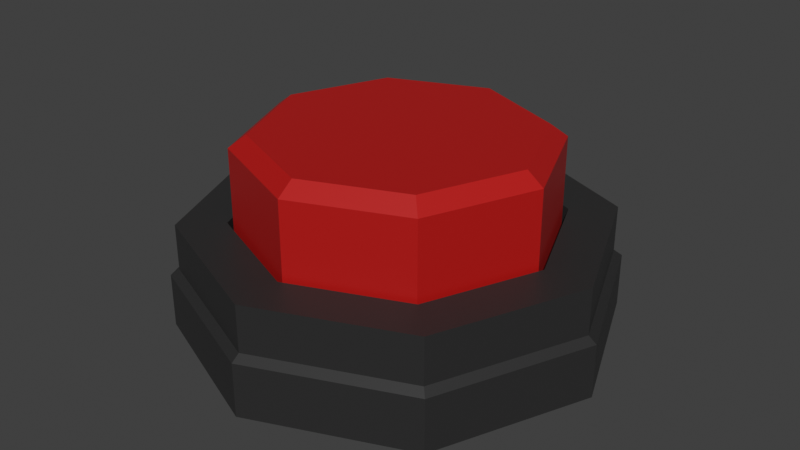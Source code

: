# Source: red.blend  (saved by Blender 5.0.119; exported with 4.5.12 LTS)
import bpy
from mathutils import Matrix  # noqa: F401  (used for matrix-valued properties, if any)

bpy.ops.wm.read_factory_settings(use_empty=True)
scene = bpy.context.scene
scene.name = 'Scene'

# ---- collections
col_collection = bpy.data.collections.new('Collection'); scene.collection.children.link(col_collection)

# ---- materials (node trees are filled in below, after node groups)
mat_f44336 = bpy.data.materials.new('F44336')
mat_f44336.use_transparency_overlap = False
mat_f44336.show_transparent_back = False
mat_f44336.diffuse_color = (0.91, 0.05, 0.03, 1.0)
mat_f44336.roughness = 0.69
mat_f44336.metallic = 1.0
mat_455a64 = bpy.data.materials.new('455A64')
mat_455a64.use_transparency_overlap = False
mat_455a64.show_transparent_back = False
mat_455a64.diffuse_color = (0.06, 0.1, 0.13, 1.0)
mat_455a64.roughness = 0.69
mat_455a64.metallic = 1.0
mat_material_001 = bpy.data.materials.new('Material.001')
mat_material_002 = bpy.data.materials.new('Material.002')

# ---- material node trees
mat_f44336.use_nodes = True; mat_f44336.node_tree.nodes.clear()
_N = mat_f44336.node_tree.nodes; _L = mat_f44336.node_tree.links
n0 = _N.new('ShaderNodeBsdfPrincipled'); n0.name = 'Principled BSDF'; n0.location = (0, 300)
n0.inputs[0].default_value = (0.0, 0.91, 0.0006554, 1.0)
n0.inputs[1].default_value = 1.0
n0.inputs[2].default_value = 0.69
n0.inputs[3].default_value = 1.0
n0.inputs[4].default_value = 0.0
n0.inputs[27].default_value = (0.0, 0.0, 0.0, 1.0)
n0.inputs[28].default_value = 1.0
n1 = _N.new('ShaderNodeOutputMaterial'); n1.name = 'Material Output'; n1.location = (280, 300)
_L.new(n0.outputs[0], n1.inputs[0])
n1.is_active_output = True
mat_455a64.use_nodes = True; mat_455a64.node_tree.nodes.clear()
_N = mat_455a64.node_tree.nodes; _L = mat_455a64.node_tree.links
n0 = _N.new('ShaderNodeBsdfPrincipled'); n0.name = 'Principled BSDF'; n0.location = (0, 300)
n0.inputs[0].default_value = (0.06, 0.1, 0.13, 1.0)
n0.inputs[1].default_value = 1.0
n0.inputs[2].default_value = 0.69
n0.inputs[3].default_value = 1.0
n0.inputs[4].default_value = 0.0
n0.inputs[27].default_value = (0.0, 0.0, 0.0, 1.0)
n0.inputs[28].default_value = 1.0
n1 = _N.new('ShaderNodeOutputMaterial'); n1.name = 'Material Output'; n1.location = (280, 300)
_L.new(n0.outputs[0], n1.inputs[0])
n1.is_active_output = True
mat_material_001.use_nodes = True; mat_material_001.node_tree.nodes.clear()
_N = mat_material_001.node_tree.nodes; _L = mat_material_001.node_tree.links
n0 = _N.new('ShaderNodeBsdfPrincipled'); n0.name = 'Principled BSDF'; n0.location = (-200, 100)
n0.inputs[0].default_value = (0.453, 0.004802, 0.003269, 1.0)
n1 = _N.new('ShaderNodeOutputMaterial'); n1.name = 'Material Output'; n1.location = (200, 100)
_L.new(n0.outputs[0], n1.inputs[0])
n1.is_active_output = True
mat_material_002.use_nodes = True; mat_material_002.node_tree.nodes.clear()
_N = mat_material_002.node_tree.nodes; _L = mat_material_002.node_tree.links
n0 = _N.new('ShaderNodeBsdfPrincipled'); n0.name = 'Principled BSDF'; n0.location = (-200, 100)
n0.inputs[0].default_value = (0.02218, 0.0219, 0.02211, 1.0)
n1 = _N.new('ShaderNodeOutputMaterial'); n1.name = 'Material Output'; n1.location = (200, 100)
_L.new(n0.outputs[0], n1.inputs[0])
n1.is_active_output = True

# ---- world
world_world = bpy.data.worlds.new('World'); scene.world = world_world
world_world.use_nodes = True; world_world.node_tree.nodes.clear()
_N = world_world.node_tree.nodes; _L = world_world.node_tree.links
n0 = _N.new('ShaderNodeOutputWorld'); n0.name = 'World Output'; n0.location = (200, 100)
n1 = _N.new('ShaderNodeBackground'); n1.name = 'Background'; n1.location = (-200, 100)
n1.inputs[0].default_value = (0.05088, 0.05088, 0.05088, 1.0)
_L.new(n1.outputs[0], n0.inputs[0])
n0.is_active_output = True
world_world.color = (0.05088, 0.05088, 0.05088)
world_world.sun_shadow_jitter_overblur = 0.0

# ---- meshes
me_button_circle = bpy.data.meshes.new('Button_Circle')
me_button_circle.from_pydata([(0.0, 1.382, -4.79), (-3.387, 1.382, -3.387), (-4.79, 1.382, 0.0), (-3.387, 1.382, 3.387), (0.0, 1.382, 4.79), (3.387, 1.382, 3.387), (4.79, 1.382, 0.0), (3.387, 1.382, -3.387), (3.526, 1.242, -3.526), (4.986, 1.242, 0.0), (3.526, 1.242, 3.526), (0.0, 1.242, 4.986), (-3.526, 1.242, 3.526), (-4.986, 1.242, 0.0), (-3.526, 1.242, -3.526), (0.0, 1.242, -4.986), (-3.387, 2.452, -3.387), (0.0, 2.452, -4.79), (-4.79, 2.452, 0.0), (-3.387, 2.452, 3.387), (0.0, 2.452, 4.79), (3.387, 2.452, 3.387), (4.79, 2.452, 0.0), (3.387, 2.452, -3.387), (-2.608, 2.452, -2.608), (0.0, 2.452, -3.688), (-3.688, 2.452, 0.0), (-2.608, 2.452, 2.608), (0.0, 2.452, 3.688), (2.608, 2.452, 2.608), (3.688, 2.452, 0.0), (2.608, 2.452, -2.608), (-2.608, 1.305, -2.608), (0.0, 1.305, -3.688), (-3.688, 1.305, 0.0), (-2.608, 1.305, 2.608), (0.0, 1.305, 3.688), (2.608, 1.305, 2.608), (3.688, 1.305, 0.0), (2.608, 1.305, -2.608), (-2.517, 1.305, -2.517), (0.0, 1.305, -3.559), (-3.559, 1.305, 0.0), (-2.517, 1.305, 2.517), (0.0, 1.305, 3.559), (2.517, 1.305, 2.517), (3.559, 1.305, 0.0), (2.517, 1.305, -2.517), (-2.517, 1.305, -2.517), (0.0, 1.305, -3.559), (-3.559, 1.305, 0.0), (-2.517, 1.305, 2.517), (0.0, 1.305, 3.559), (2.517, 1.305, 2.517), (3.559, 1.305, 0.0), (2.517, 1.305, -2.517), (-2.517, 4.169, -2.517), (0.0, 4.169, -3.559), (-3.559, 4.169, 0.0), (-2.517, 4.169, 2.517), (0.0, 4.169, 3.559), (2.517, 4.169, 2.517), (3.559, 4.169, 0.0), (2.517, 4.169, -2.517), (-2.242, 4.461, -2.242), (0.0, 4.461, -3.171), (-3.171, 4.461, 0.0), (-2.242, 4.461, 2.242), (0.0, 4.461, 3.171), (2.242, 4.461, 2.242), (3.171, 4.461, 0.0), (2.242, 4.461, -2.242), (-1.166, 4.461, -1.166), (0.0, 4.461, -1.649), (-1.649, 4.461, 0.0), (-1.166, 4.461, 1.166), (0.0, 4.461, 1.649), (1.166, 4.461, 1.166), (1.649, 4.461, 0.0), (1.166, 4.461, -1.166), (0.0, 4.461, 0.0), (3.526, -0.002968, -3.526), (4.986, -0.002968, 0.0), (3.526, -0.002968, 3.526), (0.0, -0.002968, 4.986), (-3.526, -0.002968, 3.526), (-4.986, -0.002968, 0.0), (-3.526, -0.002968, -3.526), (0.0, -0.002968, -4.986), (0.0, -0.002968, 0.0)], [], [(50, 51, 59, 58), (52, 53, 61, 60), (54, 55, 63, 62), (48, 50, 58, 56), (51, 52, 60, 59), (53, 54, 62, 61), (55, 49, 57, 63), (49, 48, 56, 57), (63, 57, 65, 71), (57, 56, 64, 65), (58, 59, 67, 66), (60, 61, 69, 68), (62, 63, 71, 70), (56, 58, 66, 64), (59, 60, 68, 67), (61, 62, 70, 69), (64, 66, 74, 72), (67, 68, 76, 75), (69, 70, 78, 77), (71, 65, 73, 79), (65, 64, 72, 73), (66, 67, 75, 74), (68, 69, 77, 76), (70, 71, 79, 78), (78, 79, 80), (72, 74, 80), (75, 76, 80), (77, 78, 80), (79, 73, 80), (73, 72, 80), (74, 75, 80), (76, 77, 80), (2, 1, 14, 13), (4, 3, 12, 11), (6, 5, 10, 9), (0, 7, 8, 15), (1, 0, 15, 14), (3, 2, 13, 12), (5, 4, 11, 10), (7, 6, 9, 8), (17, 16, 24, 25), (23, 17, 25, 31), (21, 22, 30, 29), (19, 20, 28, 27), (16, 18, 26, 24), (22, 23, 31, 30), (20, 21, 29, 28), (18, 19, 27, 26), (7, 0, 17, 23), (0, 1, 16, 17), (27, 28, 36, 35), (29, 30, 38, 37), (1, 2, 18, 16), (31, 25, 33, 39), (2, 3, 19, 18), (25, 24, 32, 33), (3, 4, 20, 19), (26, 27, 35, 34), (4, 5, 21, 20), (28, 29, 37, 36), (5, 6, 22, 21), (30, 31, 39, 38), (6, 7, 23, 22), (24, 26, 34, 32), (36, 37, 45, 44), (37, 38, 46, 45), (39, 33, 41, 47), (33, 32, 40, 41), (38, 39, 47, 46), (32, 34, 42, 40), (34, 35, 43, 42), (35, 36, 44, 43), (10, 11, 84, 83), (8, 9, 82, 81), (13, 14, 87, 86), (11, 12, 85, 84), (9, 10, 83, 82), (15, 8, 81, 88), (14, 15, 88, 87), (12, 13, 86, 85), (86, 87, 89), (84, 85, 89), (82, 83, 89), (88, 81, 89), (87, 88, 89), (85, 86, 89), (83, 84, 89), (81, 82, 89)])
me_button_circle.polygons.foreach_set('use_smooth', [True] * 88)
me_button_circle.polygons.foreach_set('material_index', [2, 2, 2, 2, 2, 2, 2, 2, 2, 2, 2, 2, 2, 2, 2, 2, 2, 2, 2, 2, 2, 2, 2, 2, 2, 2, 2, 2, 2, 2, 2, 2, 3, 3, 3, 3, 3, 3, 3, 3, 3, 3, 3, 3, 3, 3, 3, 3, 3, 3, 3, 3, 3, 3, 3, 3, 3, 3, 3, 3, 3, 3, 3, 3, 3, 3, 3, 3, 3, 3, 3, 3, 3, 3, 3, 3, 3, 3, 3, 3, 1, 1, 1, 1, 1, 1, 1, 1])
_k = set([(0, 1), (0, 7), (0, 15), (0, 17), (1, 2), (1, 14), (1, 16), (2, 3), (2, 13), (2, 18), (3, 4), (3, 12), (3, 19), (4, 5), (4, 11), (4, 20), (5, 6), (5, 10), (5, 21), (6, 7), (6, 9), (6, 22), (7, 8), (7, 23), (8, 9), (8, 15), (8, 81), (9, 10), (9, 82), (10, 11), (10, 83), (11, 12), (11, 84), (12, 13), (12, 85), (13, 14), (13, 86), (14, 15), (14, 87), (15, 88), (16, 17), (16, 18), (17, 23), (18, 19), (19, 20), (20, 21), (21, 22), (22, 23), (24, 25), (24, 26), (24, 32), (25, 31), (25, 33), (26, 27), (26, 34), (27, 28), (27, 35), (28, 29), (28, 36), (29, 30), (29, 37), (30, 31), (30, 38), (31, 39), (32, 33), (32, 34), (33, 39), (34, 35), (35, 36), (36, 37), (37, 38), (38, 39), (48, 56), (49, 57), (50, 58), (51, 59), (52, 60), (53, 61), (54, 62), (55, 63), (56, 57), (56, 58), (56, 64), (57, 63), (57, 65), (58, 59), (58, 66), (59, 60), (59, 67), (60, 61), (60, 68), (61, 62), (61, 69), (62, 63), (62, 70), (63, 71), (64, 65), (64, 66), (65, 71), (66, 67), (67, 68), (68, 69), (69, 70), (70, 71), (81, 82), (81, 88), (82, 83), (83, 84), (84, 85), (85, 86), (86, 87), (87, 88)])
me_button_circle.attributes.new('sharp_edge', 'BOOLEAN', 'EDGE').data.foreach_set('value', [ (min(e.vertices), max(e.vertices)) in _k for e in me_button_circle.edges])
me_button_circle.materials.append(mat_f44336)
me_button_circle.materials.append(mat_455a64)
me_button_circle.materials.append(mat_material_001)
me_button_circle.materials.append(mat_material_002)
me_button_circle.update()
me_button_circle.normals_split_custom_set([tuple(v) for v in zip(*[iter([-0.9239, 0.0, 0.3827, -0.9239, 0.0, 0.3827, -0.9239, 0.0, 0.3827, -0.9239, 0.0, 0.3827, 0.3827, 0.0, 0.9239, 0.3827, 0.0, 0.9239, 0.3827, 0.0, 0.9239, 0.3827, 0.0, 0.9239, 0.9239, 0.0, -0.3827, 0.9239, 0.0, -0.3827, 0.9239, 0.0, -0.3827, 0.9239, 0.0, -0.3827, -0.9239, 0.0, -0.3827, -0.9239, 0.0, -0.3827, -0.9239, 0.0, -0.3827, -0.9239, 0.0, -0.3827, -0.3827, 0.0, 0.9239, -0.3827, 0.0, 0.9239, -0.3827, 0.0, 0.9239, -0.3827, 0.0, 0.9239, 0.9239, 0.0, 0.3827, 0.9239, 0.0, 0.3827, 0.9239, 0.0, 0.3827, 0.9239, 0.0, 0.3827, 0.3827, 0.0, -0.9239, 0.3827, 0.0, -0.9239, 0.3827, 0.0, -0.9239, 0.3827, 0.0, -0.9239, -0.3827, 0.0, -0.9239, -0.3827, 0.0, -0.9239, -0.3827, 0.0, -0.9239, -0.3827, 0.0, -0.9239, 0.2413, 0.7761, -0.5826, 0.2413, 0.7761, -0.5826, 0.2413, 0.7761, -0.5826, 0.2413, 0.7761, -0.5826, -0.2413, 0.7761, -0.5826, -0.2413, 0.7761, -0.5826, -0.2413, 0.7761, -0.5826, -0.2413, 0.7761, -0.5826, -0.5826, 0.7761, 0.2413, -0.5826, 0.7761, 0.2413, -0.5826, 0.7761, 0.2413, -0.5826, 0.7761, 0.2413, 0.2413, 0.7761, 0.5826, 0.2413, 0.7761, 0.5826, 0.2413, 0.7761, 0.5826, 0.2413, 0.7761, 0.5826, 0.5826, 0.7761, -0.2413, 0.5826, 0.7761, -0.2413, 0.5826, 0.7761, -0.2413, 0.5826, 0.7761, -0.2413, -0.5826, 0.7761, -0.2413, -0.5826, 0.7761, -0.2413, -0.5826, 0.7761, -0.2413, -0.5826, 0.7761, -0.2413, -0.2413, 0.7761, 0.5826, -0.2413, 0.7761, 0.5826, -0.2413, 0.7761, 0.5826, -0.2413, 0.7761, 0.5826, 0.5826, 0.7761, 0.2413, 0.5826, 0.7761, 0.2413, 0.5826, 0.7761, 0.2413, 0.5826, 0.7761, 0.2413, 0.0, 1.0, -9.193e-08, 0.0, 1.0, 0.0, 0.0, 1.0, 0.0, 0.0, 1.0, 3.554e-08, 0.0, 1.0, 9.193e-08, 0.0, 1.0, 1.839e-07, 0.0, 1.0, 1.149e-07, 0.0, 1.0, -3.554e-08, 0.0, 1.0, 1.839e-07, 0.0, 1.0, 9.193e-08, 0.0, 1.0, 5.746e-08, 0.0, 1.0, 2.192e-08, 0.0, 1.0, -9.193e-08, 0.0, 1.0, -1.839e-07, 0.0, 1.0, -1.149e-07, 0.0, 1.0, 3.554e-08, 0.0, 1.0, -1.839e-07, 0.0, 1.0, -9.193e-08, 0.0, 1.0, 3.554e-08, 0.0, 1.0, -1.149e-07, 0.0, 1.0, 0.0, 0.0, 1.0, 9.193e-08, 0.0, 1.0, -3.554e-08, 0.0, 1.0, 0.0, 0.0, 1.0, 1.839e-07, 0.0, 1.0, 1.839e-07, 0.0, 1.0, 2.192e-08, 0.0, 1.0, 1.149e-07, 0.0, 1.0, 9.193e-08, 0.0, 1.0, -9.193e-08, 0.0, 1.0, 3.554e-08, 0.0, 1.0, 5.746e-08, 0.0, 1.0, 5.746e-08, 0.0, 1.0, 3.554e-08, 0.0, 1.0, 0.0, 0.0, 1.0, 3.554e-08, 0.0, 1.0, 0.0, 0.0, 1.0, 0.0, 0.0, 1.0, -3.554e-08, 0.0, 1.0, 1.149e-07, 0.0, 1.0, 0.0, 0.0, 1.0, 2.192e-08, 0.0, 1.0, 5.746e-08, 0.0, 1.0, 0.0, 0.0, 1.0, 3.554e-08, 0.0, 1.0, -1.149e-07, 0.0, 1.0, 0.0, 0.0, 1.0, -1.149e-07, 0.0, 1.0, 3.554e-08, 0.0, 1.0, 0.0, 0.0, 1.0, 0.0, 0.0, 1.0, -3.554e-08, 0.0, 1.0, 0.0, 0.0, 1.0, 1.149e-07, 0.0, 1.0, 2.192e-08, 0.0, 1.0, 0.0, -0.5665, 0.79, -0.2346, -0.5665, 0.79, -0.2346, -0.5665, 0.79, -0.2346, -0.5665, 0.79, -0.2346, -0.2346, 0.79, 0.5665, -0.2346, 0.79, 0.5665, -0.2346, 0.79, 0.5665, -0.2346, 0.79, 0.5665, 0.5665, 0.79, 0.2346, 0.5665, 0.79, 0.2346, 0.5665, 0.79, 0.2346, 0.5665, 0.79, 0.2346, 0.2346, 0.79, -0.5665, 0.2346, 0.79, -0.5665, 0.2346, 0.79, -0.5665, 0.2346, 0.79, -0.5665, -0.2346, 0.79, -0.5665, -0.2346, 0.79, -0.5665, -0.2346, 0.79, -0.5665, -0.2346, 0.79, -0.5665, -0.5665, 0.79, 0.2346, -0.5665, 0.79, 0.2346, -0.5665, 0.79, 0.2346, -0.5665, 0.79, 0.2346, 0.2346, 0.79, 0.5665, 0.2346, 0.79, 0.5665, 0.2346, 0.79, 0.5665, 0.2346, 0.79, 0.5665, 0.5665, 0.79, -0.2346, 0.5665, 0.79, -0.2346, 0.5665, 0.79, -0.2346, 0.5665, 0.79, -0.2346, 0.0, 1.0, -1.442e-07, 0.0, 1.0, -3.606e-08, 0.0, 1.0, -3.606e-08, 0.0, 1.0, -1.442e-07, 0.0, 1.0, -7.212e-08, 0.0, 1.0, -1.442e-07, 0.0, 1.0, -1.442e-07, 0.0, 1.0, -7.212e-08, 0.0, 1.0, 3.606e-08, 0.0, 1.0, -3.606e-08, 0.0, 1.0, -3.606e-08, 0.0, 1.0, 3.606e-08, 0.0, 1.0, 3.606e-08, 0.0, 1.0, 1.442e-07, 0.0, 1.0, 1.442e-07, 0.0, 1.0, 3.606e-08, 0.0, 1.0, -3.606e-08, 0.0, 1.0, 0.0, 0.0, 1.0, 0.0, 0.0, 1.0, -3.606e-08, 0.0, 1.0, -3.606e-08, 0.0, 1.0, -7.212e-08, 0.0, 1.0, -7.212e-08, 0.0, 1.0, -3.606e-08, 0.0, 1.0, 1.442e-07, 0.0, 1.0, 3.606e-08, 0.0, 1.0, 3.606e-08, 0.0, 1.0, 1.442e-07, 0.0, 1.0, 0.0, 0.0, 1.0, 3.606e-08, 0.0, 1.0, 3.606e-08, 0.0, 1.0, 0.0, 0.3827, 0.0, -0.9239, 0.3827, 0.0, -0.9239, 0.3827, 0.0, -0.9239, 0.3827, 0.0, -0.9239, -0.3827, 0.0, -0.9239, -0.3827, 0.0, -0.9239, -0.3827, 0.0, -0.9239, -0.3827, 0.0, -0.9239, 0.3827, 0.0, -0.9239, 0.3827, 0.0, -0.9239, 0.3827, 0.0, -0.9239, 0.3827, 0.0, -0.9239, -0.9239, 0.0, -0.3827, -0.9239, 0.0, -0.3827, -0.9239, 0.0, -0.3827, -0.9239, 0.0, -0.3827, -0.9239, 0.0, -0.3827, -0.9239, 0.0, -0.3827, -0.9239, 0.0, -0.3827, -0.9239, 0.0, -0.3827, -0.3827, 0.0, 0.9239, -0.3827, 0.0, 0.9239, -0.3827, 0.0, 0.9239, -0.3827, 0.0, 0.9239, -0.9239, 0.0, 0.3827, -0.9239, 0.0, 0.3827, -0.9239, 0.0, 0.3827, -0.9239, 0.0, 0.3827, 0.3827, 0.0, 0.9239, 0.3827, 0.0, 0.9239, 0.3827, 0.0, 0.9239, 0.3827, 0.0, 0.9239, -0.3827, 0.0, 0.9239, -0.3827, 0.0, 0.9239, -0.3827, 0.0, 0.9239, -0.3827, 0.0, 0.9239, 0.9239, 0.0, -0.3827, 0.9239, 0.0, -0.3827, 0.9239, 0.0, -0.3827, 0.9239, 0.0, -0.3827, 0.3827, 0.0, 0.9239, 0.3827, 0.0, 0.9239, 0.3827, 0.0, 0.9239, 0.3827, 0.0, 0.9239, -0.3827, 0.0, -0.9239, -0.3827, 0.0, -0.9239, -0.3827, 0.0, -0.9239, -0.3827, 0.0, -0.9239, 0.9239, 0.0, 0.3827, 0.9239, 0.0, 0.3827, 0.9239, 0.0, 0.3827, 0.9239, 0.0, 0.3827, -0.9239, 0.0, 0.3827, -0.9239, 0.0, 0.3827, -0.9239, 0.0, 0.3827, -0.9239, 0.0, 0.3827, 0.9239, 0.0, -0.3827, 0.9239, 0.0, -0.3827, 0.9239, 0.0, -0.3827, 0.9239, 0.0, -0.3827, 0.9239, 0.0, 0.3827, 0.9239, 0.0, 0.3827, 0.9239, 0.0, 0.3827, 0.9239, 0.0, 0.3827, 0.0, 1.0, 7.257e-07, 0.0, 1.0, 3.628e-07, 0.0, 1.0, 3.628e-07, 0.0, 1.0, 7.257e-07, 0.0, 1.0, 3.628e-07, 0.0, 1.0, 0.0, 0.0, 1.0, 0.0, 0.0, 1.0, 3.628e-07, 0.0, 1.0, -3.628e-07, 0.0, 1.0, -7.257e-07, 0.0, 1.0, -7.257e-07, 0.0, 1.0, -3.628e-07, 0.0, 1.0, -7.257e-07, 0.0, 1.0, -3.628e-07, 0.0, 1.0, -3.628e-07, 0.0, 1.0, -7.257e-07, 0.0, 1.0, 0.0, 0.0, 1.0, -3.628e-07, 0.0, 1.0, -3.628e-07, 0.0, 1.0, 0.0, 0.0, 1.0, -3.628e-07, 0.0, 1.0, 0.0, 0.0, 1.0, 0.0, 0.0, 1.0, -3.628e-07, 0.0, 1.0, 0.0, 0.0, 1.0, 3.628e-07, 0.0, 1.0, 3.628e-07, 0.0, 1.0, 0.0, 0.0, 1.0, 3.628e-07, 0.0, 1.0, 7.257e-07, 0.0, 1.0, 7.257e-07, 0.0, 1.0, 3.628e-07, 0.3827, 0.0, 0.9239, 0.3827, 0.0, 0.9239, 0.3827, 0.0, 0.9239, 0.3827, 0.0, 0.9239, 0.9239, 0.0, -0.3827, 0.9239, 0.0, -0.3827, 0.9239, 0.0, -0.3827, 0.9239, 0.0, -0.3827, -0.9239, 0.0, -0.3827, -0.9239, 0.0, -0.3827, -0.9239, 0.0, -0.3827, -0.9239, 0.0, -0.3827, -0.3827, 0.0, 0.9239, -0.3827, 0.0, 0.9239, -0.3827, 0.0, 0.9239, -0.3827, 0.0, 0.9239, 0.9239, 0.0, 0.3827, 0.9239, 0.0, 0.3827, 0.9239, 0.0, 0.3827, 0.9239, 0.0, 0.3827, 0.3827, 0.0, -0.9239, 0.3827, 0.0, -0.9239, 0.3827, 0.0, -0.9239, 0.3827, 0.0, -0.9239, -0.3827, 0.0, -0.9239, -0.3827, 0.0, -0.9239, -0.3827, 0.0, -0.9239, -0.3827, 0.0, -0.9239, -0.9239, 0.0, 0.3827, -0.9239, 0.0, 0.3827, -0.9239, 0.0, 0.3827, -0.9239, 0.0, 0.3827, 0.0, -1.0, 0.0, 0.0, -1.0, 0.0, 0.0, -1.0, 0.0, 0.0, -1.0, 0.0, 0.0, -1.0, 0.0, 0.0, -1.0, 0.0, 0.0, -1.0, 0.0, 0.0, -1.0, 0.0, 0.0, -1.0, 0.0, 0.0, -1.0, 0.0, 0.0, -1.0, 0.0, 0.0, -1.0, 0.0, 0.0, -1.0, 0.0, 0.0, -1.0, 0.0, 0.0, -1.0, 0.0, 0.0, -1.0, 0.0, 0.0, -1.0, 0.0, 0.0, -1.0, 0.0, 0.0, -1.0, 0.0, 0.0, -1.0, 0.0, 0.0, -1.0, 0.0, 0.0, -1.0, 0.0, 0.0, -1.0, 0.0, 0.0, -1.0, 0.0])] * 3)])

# ---- objects
ob_button_circle = bpy.data.objects.new('Button_Circle', me_button_circle)

# ---- transforms, parenting, visibility, modifiers, constraints
ob_button_circle.location = (0.0, 0.0, 0.0)
ob_button_circle.rotation_euler = (1.571, -0.0, 0.0)

# ---- collection membership
col_collection.objects.link(ob_button_circle)

# ---- scene / render settings (as saved in the file)
scene.frame_start = 1; scene.frame_end = 250; scene.frame_set(1)
scene.render.engine = 'BLENDER_EEVEE_NEXT'
scene.render.bake_bias = 0.0
scene.render.bake_samples = 0
scene.cycles.sampling_pattern = 'TABULATED_SOBOL'
scene.eevee.use_volume_custom_range = False
scene.view_settings.view_transform = 'Standard'
bpy.context.view_layer.update()

# ---- added for rendering (the .blend has no active camera and no usable light): camera, sun
cam_auto = bpy.data.cameras.new('AutoCamera')
cam_auto.lens = 50.0
cam_auto.sensor_width = 36.0
cam_auto.clip_end = 1000.0
ob_auto_camera = bpy.data.objects.new('AutoCamera', cam_auto)
scene.collection.objects.link(ob_auto_camera)
ob_auto_camera.location = (13.6863, -16.4236, 13.1781)
ob_auto_camera.rotation_euler = (1.09748, -7.21219e-08, 0.694738)
scene.camera = ob_auto_camera
light_auto_sun = bpy.data.lights.new('AutoSun', 'SUN')
light_auto_sun.energy = 3.0
light_auto_sun.angle = 0.0523599
ob_auto_sun = bpy.data.objects.new('AutoSun', light_auto_sun)
scene.collection.objects.link(ob_auto_sun)
ob_auto_sun.rotation_euler = (0.872665, 0.174533, 0.523599)
bpy.context.view_layer.update()
